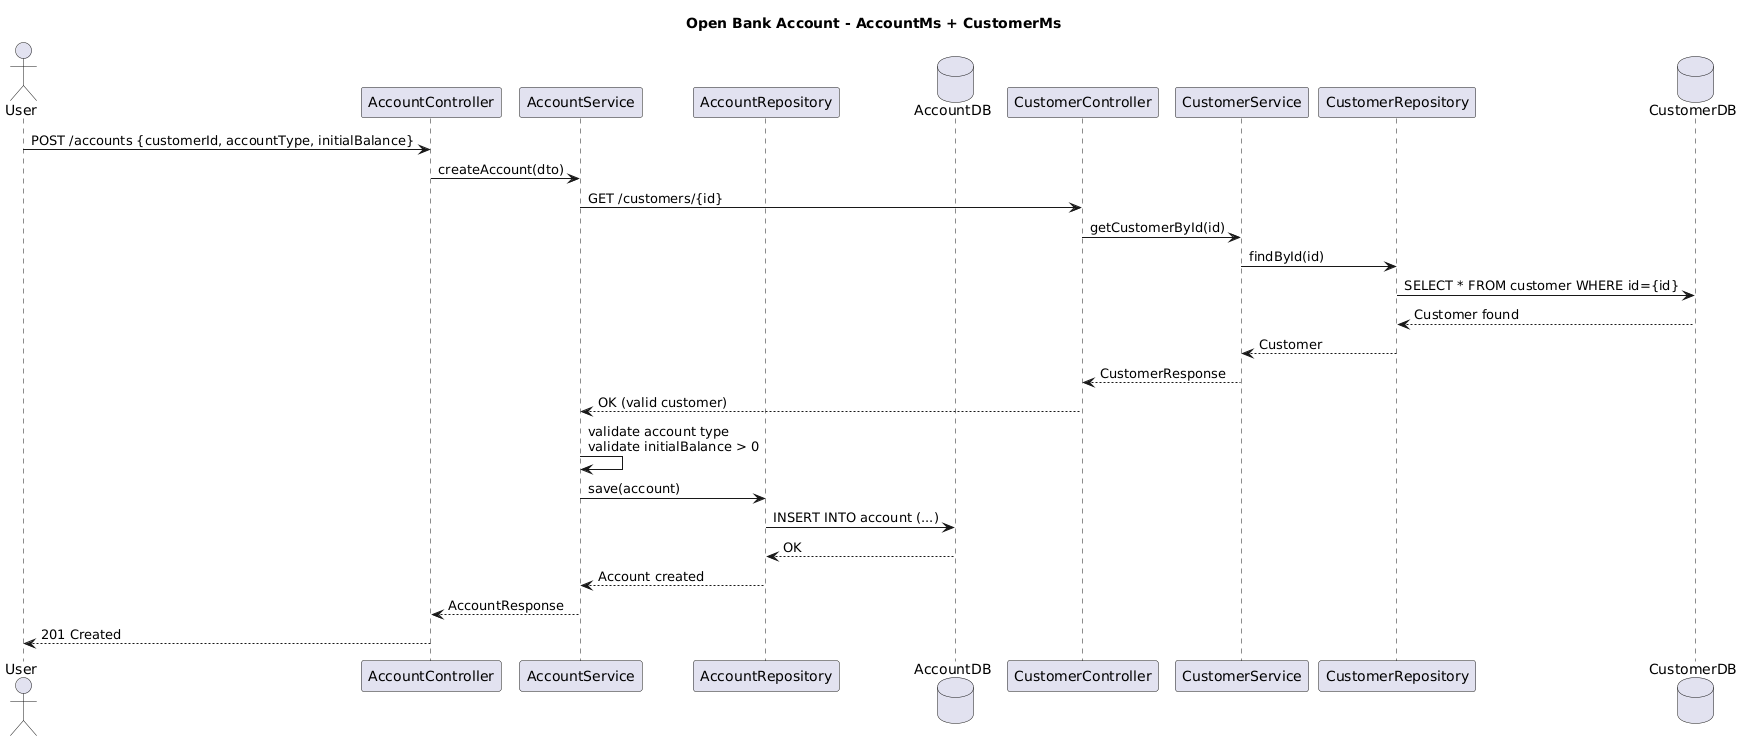

The diagram above was rendered by PlantUML. Its source (embedded in the PNG):
@startuml
title Open Bank Account - AccountMs + CustomerMs

actor User
participant "AccountController" as AccController
participant "AccountService" as AccService
participant "AccountRepository" as AccRepo
database "AccountDB" as AccDB

participant "CustomerController" as CusController
participant "CustomerService" as CusService
participant "CustomerRepository" as CusRepo
database "CustomerDB" as CusDB

User -> AccController: POST /accounts {customerId, accountType, initialBalance}
AccController -> AccService: createAccount(dto)

AccService -> CusController: GET /customers/{id}
CusController -> CusService: getCustomerById(id)
CusService -> CusRepo: findById(id)
CusRepo -> CusDB: SELECT * FROM customer WHERE id={id}
CusDB --> CusRepo: Customer found
CusRepo --> CusService: Customer
CusService --> CusController: CustomerResponse
CusController --> AccService: OK (valid customer)

AccService -> AccService: validate account type\nvalidate initialBalance > 0
AccService -> AccRepo: save(account)
AccRepo -> AccDB: INSERT INTO account (...)
AccDB --> AccRepo: OK
AccRepo --> AccService: Account created

AccService --> AccController: AccountResponse
AccController --> User: 201 Created
@enduml